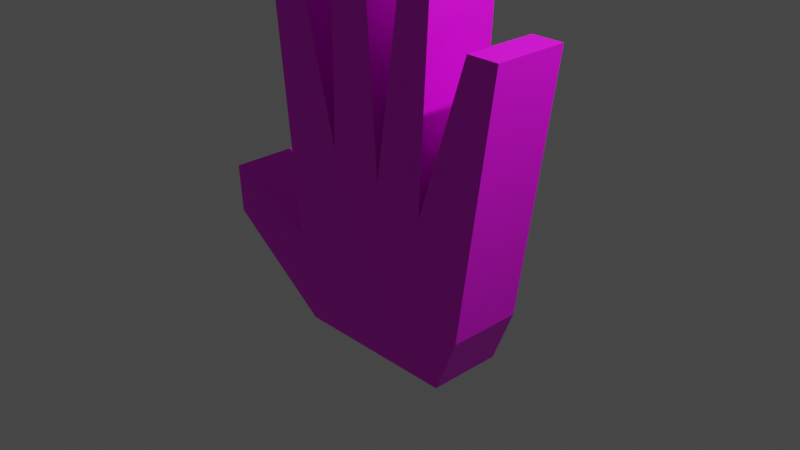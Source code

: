 # Source: enemybullet.blend  (saved by Blender 3.5.10; exported with 4.5.12 LTS)
import bpy
from mathutils import Matrix  # noqa: F401  (used for matrix-valued properties, if any)

bpy.ops.wm.read_factory_settings(use_empty=True)
scene = bpy.context.scene
scene.name = 'Scene'

# ---- collections
col_collection = bpy.data.collections.new('Collection'); scene.collection.children.link(col_collection)

# ---- images (referenced by path relative to the original .blend; pixels are not part of the script)
import os
ASSET_DIR = os.environ.get("B2B_ASSET_DIR", "")  # directory of the original .blend (textures are referenced by path, not embedded)
HERE = os.path.dirname(os.path.abspath(__file__))  # packed textures are extracted next to this script under _unpacked/

def load_image(name, relpath, width, height, colorspace="sRGB"):
    """Load a texture the original file referenced (path relative to the .blend, or extracted next to this script)."""
    p = next((c for c in (os.path.join(HERE, relpath), os.path.join(ASSET_DIR, relpath)) if relpath and os.path.exists(c)), "")
    if p:
        img = bpy.data.images.load(p, check_existing=True)
        img.name = name
    else:  # same state as the original file: an image datablock whose file is absent (Cycles renders it pink)
        img = bpy.data.images.new(name, width, height)
        img.source = "FILE"
        img.filepath = "//" + (relpath or name)
    img.colorspace_settings.name = colorspace
    return img
img_x = load_image('無題', 'enemy.png', 1024, 1024, 'sRGB')

# ---- materials (node trees are filled in below, after node groups)
mat_material = bpy.data.materials.new('Material')
mat_material.alpha_threshold = 0.0
mat_material.use_transparent_shadow = False
mat_material.roughness = 0.5
mat_material.line_color = (0.0, 0.0, 0.0, 1.0)

# ---- material node trees
mat_material.use_nodes = True; mat_material.node_tree.nodes.clear()
_N = mat_material.node_tree.nodes; _L = mat_material.node_tree.links
n0 = _N.new('ShaderNodeOutputMaterial'); n0.name = 'Material Output'; n0.location = (300, 300)
n1 = _N.new('ShaderNodeBsdfPrincipled'); n1.name = 'Principled BSDF'; n1.location = (10, 300)
n1.distribution = 'GGX'
n1.subsurface_method = 'RANDOM_WALK_SKIN'
n1.inputs[3].default_value = 1.45
n1.inputs[27].default_value = (0.0, 0.0, 0.0, 1.0)
n1.inputs[28].default_value = 1.0
n2 = _N.new('ShaderNodeTexImage'); n2.name = '画像テクスチャ'; n2.location = (-280, 275)
n2.image = img_x
_L.new(n1.outputs[0], n0.inputs[0])
_L.new(n2.outputs[0], n1.inputs[0])
n0.is_active_output = True

# ---- world
world_world = bpy.data.worlds.new('World'); scene.world = world_world
world_world.use_nodes = True; world_world.node_tree.nodes.clear()
_N = world_world.node_tree.nodes; _L = world_world.node_tree.links
n0 = _N.new('ShaderNodeOutputWorld'); n0.name = 'World Output'; n0.location = (300, 300)
n1 = _N.new('ShaderNodeBackground'); n1.name = 'Background'; n1.location = (10, 300)
n1.inputs[0].default_value = (0.05088, 0.05088, 0.05088, 1.0)
_L.new(n1.outputs[0], n0.inputs[0])
n0.is_active_output = True
world_world.color = (0.05088, 0.05088, 0.05088)
world_world.use_sun_shadow = False
world_world.sun_shadow_jitter_overblur = 0.0

# ---- cameras
cam_camera = bpy.data.cameras.new('Camera')
cam_camera.clip_end = 100.0
cam_camera.ortho_scale = 7.314

# ---- lights
light_light = bpy.data.lights.new('Light', 'POINT')
light_light.transmission_factor = 0.0
light_light.energy = 1000.0
light_light.shadow_soft_size = 0.1
light_light.shadow_maximum_resolution = 0.006
light_light.use_absolute_resolution = True

# ---- meshes
me_cube = bpy.data.meshes.new('Cube')
me_cube.from_pydata([(1.0, 0.668, 1.34), (1.0, 0.4223, -0.6511), (1.0, -0.7611, 0.996), (1.0, -0.4564, -0.6511), (-1.0, 0.668, 1.34), (-1.0, 0.4223, -0.6511), (-1.0, -0.7611, 0.996), (-1.0, -0.4564, -0.6511), (-1.0, -0.3751, -0.6511), (1.0, -0.5931, 0.996), (-1.0, -0.5931, 0.996), (1.0, -0.3751, -0.6511), (-1.0, -0.3285, 0.1743), (1.0, -0.3285, -0.6511), (-1.0, -0.3285, -0.6511), (1.0, -0.3285, 0.1743), (-1.0, -0.219, 1.313), (1.0, -0.1148, -0.6511), (-1.0, -0.1148, -0.6511), (1.0, -0.219, 1.313), (-1.0, -0.0621, 0.2639), (1.0, -0.0621, -0.6511), (-1.0, -0.0621, -0.6511), (1.0, -0.0621, 0.2639), (-1.0, 0.2164, 1.548), (1.0, 0.1776, -0.6511), (-1.0, 0.1776, -0.6511), (1.0, 0.2164, 1.548), (-1.0, 0.2305, 0.3381), (1.0, 0.2305, -0.6511), (-1.0, 0.2305, -0.6511), (1.0, 0.2305, 0.3381), (-1.0, -0.2848, -0.6511), (1.0, -0.3892, 1.313), (-1.0, -0.3892, 1.313), (1.0, -0.2848, -0.6511), (-1.0, -0.01189, -0.6511), (1.0, 0.0269, 1.548), (-1.0, 0.0269, 1.548), (1.0, -0.01189, -0.6511), (-1.0, 0.2844, -0.6511), (-1.0, 0.5023, 1.376), (1.0, 0.2844, -0.6511), (1.0, 0.5023, 1.376), (1.0, 0.5109, -0.2019), (-1.0, -0.5729, -0.3603), (1.0, -0.5729, -0.3603), (-1.0, 0.5109, -0.2019), (1.0, -0.4055, -0.3603), (-1.0, -0.4055, -0.3603), (1.0, -0.3285, -0.5054), (-1.0, -0.3285, -0.5054), (1.0, -0.1332, -0.298), (-1.0, -0.1332, -0.298), (1.0, -0.0621, -0.4896), (-1.0, -0.0621, -0.4896), (1.0, 0.1776, -0.2728), (-1.0, 0.1776, -0.2728), (1.0, 0.2305, -0.4765), (-1.0, 0.2305, -0.4765), (-1.0, -0.3031, -0.298), (1.0, -0.3031, -0.298), (-1.0, -0.01189, -0.2728), (1.0, -0.01189, -0.2728), (-1.0, 0.3031, -0.3151), (1.0, 0.3031, -0.3151), (1.0, 1.005, -0.2413), (-1.0, 1.005, -0.2413), (1.0, 1.024, 0.01216), (-1.0, 1.024, 0.01216)], [], [(9, 10, 6, 2), (46, 2, 6, 45), (8, 11, 3, 7), (48, 9, 2, 46), (47, 4, 0, 44), (50, 15, 9, 48), (14, 13, 11, 8), (45, 6, 10, 49), (15, 12, 10, 9), (33, 34, 12, 15), (32, 35, 13, 14), (61, 33, 15, 50), (49, 10, 12, 51), (54, 23, 19, 52), (22, 21, 17, 18), (23, 20, 16, 19), (60, 34, 16, 53), (37, 38, 20, 23), (36, 39, 21, 22), (63, 37, 23, 54), (53, 16, 20, 55), (58, 31, 27, 56), (30, 29, 25, 26), (31, 28, 24, 27), (62, 38, 24, 57), (43, 41, 28, 31), (40, 42, 29, 30), (65, 43, 31, 58), (57, 24, 28, 59), (64, 41, 4, 47), (51, 12, 34, 60), (52, 19, 33, 61), (18, 17, 35, 32), (19, 16, 34, 33), (55, 20, 38, 62), (56, 27, 37, 63), (26, 25, 39, 36), (27, 24, 38, 37), (59, 28, 41, 64), (44, 0, 43, 65), (5, 1, 42, 40), (0, 4, 41, 43), (1, 44, 65, 42), (30, 59, 64, 40), (25, 56, 63, 39), (22, 55, 62, 36), (17, 52, 61, 35), (14, 51, 60, 32), (40, 64, 47, 5), (26, 57, 59, 30), (42, 65, 58, 29), (36, 62, 57, 26), (29, 58, 56, 25), (18, 53, 55, 22), (39, 63, 54, 21), (32, 60, 53, 18), (21, 54, 52, 17), (8, 49, 51, 14), (35, 61, 50, 13), (7, 45, 49, 8), (13, 50, 48, 11), (1, 5, 67, 66), (11, 48, 46, 3), (3, 46, 45, 7), (67, 69, 68, 66), (47, 44, 68, 69), (44, 1, 66, 68), (5, 47, 69, 67)])
_uv = me_cube.uv_layers.new(name='UVMap')
_uv.uv.foreach_set('vector', [0.625, 0.7232, 0.875, 0.7232, 0.875, 0.75, 0.625, 0.75, 0.4191, 0.75, 0.625, 0.75, 0.625, 1.0, 0.4191, 1.0, 0.125, 0.7232, 0.375, 0.7232, 0.375, 0.75, 0.125, 0.75, 0.4191, 0.7232, 0.625, 0.7232, 0.625, 0.75, 0.4191, 0.75, 0.4191, 0.25, 0.625, 0.25, 0.625, 0.5, 0.4191, 0.5, 0.4186, 0.7174, 0.625, 0.7174, 0.625, 0.7232, 0.4191, 0.7232, 0.125, 0.7174, 0.375, 0.7174, 0.375, 0.7232, 0.125, 0.7232, 0.4191, 0.0, 0.625, 0.0, 0.625, 0.02675, 0.4191, 0.02675, 0.625, 0.7174, 0.875, 0.7174, 0.875, 0.7232, 0.625, 0.7232, 0.625, 0.712, 0.875, 0.712, 0.875, 0.7174, 0.625, 0.7174, 0.125, 0.712, 0.375, 0.712, 0.375, 0.7174, 0.125, 0.7174, 0.4191, 0.712, 0.625, 0.712, 0.625, 0.7174, 0.4186, 0.7174, 0.4191, 0.02675, 0.625, 0.02675, 0.625, 0.03258, 0.4186, 0.0326, 0.4191, 0.6841, 0.625, 0.6841, 0.625, 0.6907, 0.4191, 0.6907, 0.125, 0.6841, 0.375, 0.6841, 0.375, 0.6907, 0.125, 0.6907, 0.625, 0.6841, 0.875, 0.6841, 0.875, 0.6907, 0.625, 0.6907, 0.4191, 0.03804, 0.625, 0.03804, 0.625, 0.05928, 0.4191, 0.05928, 0.625, 0.6778, 0.875, 0.6778, 0.875, 0.6841, 0.625, 0.6841, 0.125, 0.6778, 0.375, 0.6778, 0.375, 0.6841, 0.125, 0.6841, 0.4191, 0.6778, 0.625, 0.6778, 0.625, 0.6841, 0.4191, 0.6841, 0.4191, 0.05928, 0.625, 0.05928, 0.625, 0.06587, 0.4191, 0.06587, 0.4191, 0.6475, 0.625, 0.6475, 0.625, 0.6542, 0.4191, 0.6542, 0.125, 0.6475, 0.375, 0.6475, 0.375, 0.6542, 0.125, 0.6542, 0.625, 0.6475, 0.875, 0.6475, 0.875, 0.6542, 0.625, 0.6542, 0.4191, 0.07215, 0.625, 0.07215, 0.625, 0.09584, 0.4191, 0.09584, 0.625, 0.6414, 0.875, 0.6414, 0.875, 0.6475, 0.625, 0.6475, 0.125, 0.6414, 0.375, 0.6414, 0.375, 0.6475, 0.125, 0.6475, 0.4191, 0.6414, 0.625, 0.6414, 0.625, 0.6475, 0.4191, 0.6475, 0.4191, 0.09584, 0.625, 0.09584, 0.625, 0.1025, 0.4191, 0.1025, 0.4191, 0.1086, 0.625, 0.1086, 0.625, 0.1324, 0.4191, 0.1324, 0.4186, 0.0326, 0.625, 0.03258, 0.625, 0.03804, 0.4191, 0.03804, 0.4191, 0.6907, 0.625, 0.6907, 0.625, 0.712, 0.4191, 0.712, 0.125, 0.6907, 0.375, 0.6907, 0.375, 0.712, 0.125, 0.712, 0.625, 0.6907, 0.875, 0.6907, 0.875, 0.712, 0.625, 0.712, 0.4191, 0.06587, 0.625, 0.06587, 0.625, 0.07215, 0.4191, 0.07215, 0.4191, 0.6542, 0.625, 0.6542, 0.625, 0.6778, 0.4191, 0.6778, 0.125, 0.6542, 0.375, 0.6542, 0.375, 0.6778, 0.125, 0.6778, 0.625, 0.6542, 0.875, 0.6542, 0.875, 0.6778, 0.625, 0.6778, 0.4191, 0.1025, 0.625, 0.1025, 0.625, 0.1086, 0.4191, 0.1086, 0.4191, 0.6176, 0.625, 0.6176, 0.625, 0.6414, 0.4191, 0.6414, 0.125, 0.6176, 0.375, 0.6176, 0.375, 0.6414, 0.125, 0.6414, 0.625, 0.6176, 0.875, 0.6176, 0.875, 0.6414, 0.625, 0.6414, 0.375, 0.6176, 0.4191, 0.6176, 0.4191, 0.6414, 0.375, 0.6414, 0.375, 0.1025, 0.4191, 0.1025, 0.4191, 0.1086, 0.375, 0.1086, 0.375, 0.6542, 0.4191, 0.6542, 0.4191, 0.6778, 0.375, 0.6778, 0.375, 0.06587, 0.4191, 0.06587, 0.4191, 0.07215, 0.375, 0.07215, 0.375, 0.6907, 0.4191, 0.6907, 0.4191, 0.712, 0.375, 0.712, 0.375, 0.03258, 0.4186, 0.0326, 0.4191, 0.03804, 0.375, 0.03804, 0.375, 0.1086, 0.4191, 0.1086, 0.4191, 0.1324, 0.375, 0.1324, 0.375, 0.09584, 0.4191, 0.09584, 0.4191, 0.1025, 0.375, 0.1025, 0.375, 0.6414, 0.4191, 0.6414, 0.4191, 0.6475, 0.375, 0.6475, 0.375, 0.07215, 0.4191, 0.07215, 0.4191, 0.09584, 0.375, 0.09584, 0.375, 0.6475, 0.4191, 0.6475, 0.4191, 0.6542, 0.375, 0.6542, 0.375, 0.05928, 0.4191, 0.05928, 0.4191, 0.06587, 0.375, 0.06587, 0.375, 0.6778, 0.4191, 0.6778, 0.4191, 0.6841, 0.375, 0.6841, 0.375, 0.03804, 0.4191, 0.03804, 0.4191, 0.05928, 0.375, 0.05928, 0.375, 0.6841, 0.4191, 0.6841, 0.4191, 0.6907, 0.375, 0.6907, 0.375, 0.02675, 0.4191, 0.02675, 0.4186, 0.0326, 0.375, 0.03258, 0.375, 0.712, 0.4191, 0.712, 0.4186, 0.7174, 0.375, 0.7174, 0.375, 0.0, 0.4191, 0.0, 0.4191, 0.02675, 0.375, 0.02675, 0.375, 0.7174, 0.4186, 0.7174, 0.4191, 0.7232, 0.375, 0.7232, 0.375, 0.6176, 0.125, 0.6176, 0.125, 0.6176, 0.375, 0.6176, 0.375, 0.7232, 0.4191, 0.7232, 0.4191, 0.75, 0.375, 0.75, 0.375, 0.75, 0.4191, 0.75, 0.4191, 1.0, 0.375, 1.0, 0.375, 0.25, 0.4191, 0.25, 0.4191, 0.5, 0.375, 0.5, 0.4191, 0.25, 0.4191, 0.5, 0.4191, 0.5, 0.4191, 0.25, 0.4191, 0.6176, 0.375, 0.6176, 0.375, 0.6176, 0.4191, 0.6176, 0.375, 0.1324, 0.4191, 0.1324, 0.4191, 0.1324, 0.375, 0.1324])
me_cube.materials.append(mat_material)
me_cube.use_mirror_vertex_groups = False
me_cube.update()

# ---- objects
ob_cube = bpy.data.objects.new('Cube', me_cube)
ob_light = bpy.data.objects.new('Light', light_light)
ob_camera = bpy.data.objects.new('Camera', cam_camera)

# ---- transforms, parenting, visibility, modifiers, constraints
ob_cube.location = (0.0, 0.0, 0.0)
ob_cube.rotation_euler = (0.0, 0.0, 1.571)
ob_cube.scale = (0.4142, 2.125, 2.125)
ob_cube.lock_rotations_4d = False
ob_cube.empty_display_type = 'ARROWS'
ob_cube.lineart.crease_threshold = 0.0
ob_light.location = (4.076, 1.005, 5.904)
ob_light.rotation_euler = (0.6503, 0.05522, 1.866)
ob_light.lock_rotations_4d = False
ob_light.empty_display_type = 'ARROWS'
ob_light.color = (0.0, 0.0, 0.0, 0.0)
ob_light.lineart.crease_threshold = 0.0
ob_camera.location = (7.359, -6.926, 4.958)
ob_camera.rotation_euler = (1.109, 0.0, 0.8149)
ob_camera.lock_rotations_4d = False
ob_camera.empty_display_type = 'ARROWS'
ob_camera.color = (0.0, 0.0, 0.0, 0.0)
ob_camera.display_type = 'WIRE'
ob_camera.lineart.crease_threshold = 0.0

# ---- collection membership
col_collection.objects.link(ob_cube)
col_collection.objects.link(ob_light)
col_collection.objects.link(ob_camera)

# ---- scene / render settings (as saved in the file)
scene.camera = ob_camera
scene.frame_start = 1; scene.frame_end = 250; scene.frame_set(1)
scene.render.engine = 'BLENDER_EEVEE_NEXT'
scene.cycles.sampling_pattern = 'TABULATED_SOBOL'
scene.view_settings.view_transform = 'Filmic'
bpy.context.view_layer.update()
